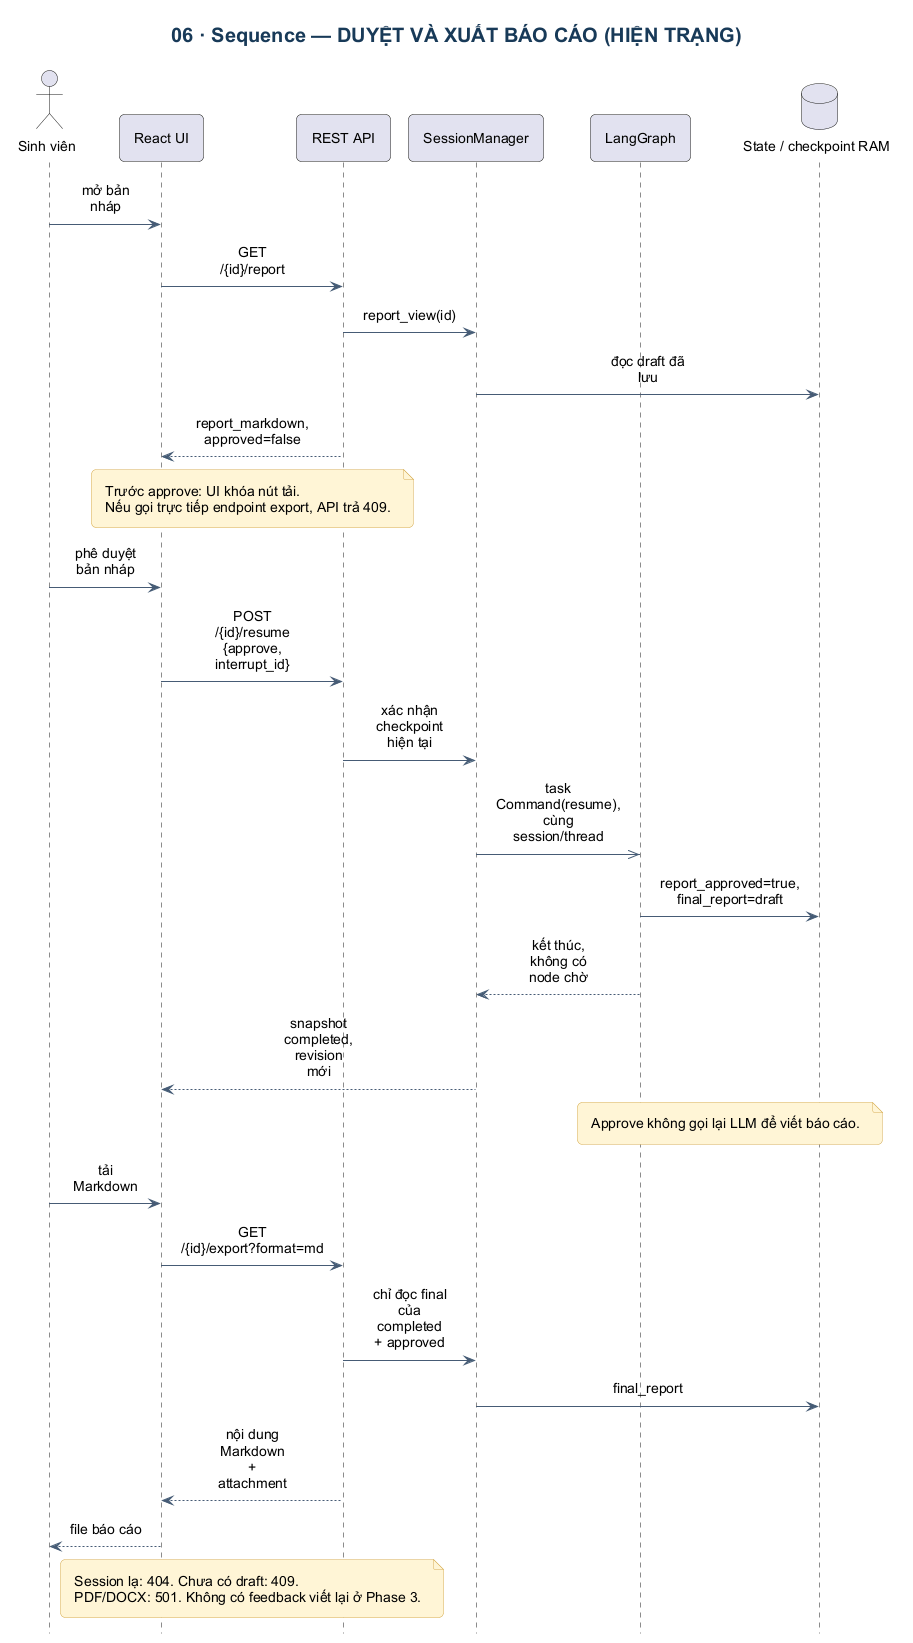

The diagram above was rendered by PlantUML. Its source (embedded in the PNG):
@startuml
!include _style.iuml
title 06 · Sequence — DUYỆT VÀ XUẤT BÁO CÁO (HIỆN TRẠNG)
actor "Sinh viên" as S
participant "React UI" as UI
participant "REST API" as API
participant "SessionManager" as M
participant "LangGraph" as G
database "State / checkpoint RAM" as RAM
S -> UI : mở bản nháp
UI -> API : GET /{id}/report
API -> M : report_view(id)
M -> RAM : đọc draft đã lưu
API --> UI : report_markdown, approved=false
note over UI,API : Trước approve: UI khóa nút tải.\nNếu gọi trực tiếp endpoint export, API trả 409.
S -> UI : phê duyệt bản nháp
UI -> API : POST /{id}/resume {approve, interrupt_id}
API -> M : xác nhận checkpoint hiện tại
M ->> G : task Command(resume), cùng session/thread
G -> RAM : report_approved=true, final_report=draft
G --> M : kết thúc, không có node chờ
M --> UI : snapshot completed, revision mới
note over G,RAM : Approve không gọi lại LLM để viết báo cáo.
S -> UI : tải Markdown
UI -> API : GET /{id}/export?format=md
API -> M : chỉ đọc final của completed + approved
M -> RAM : final_report
API --> UI : nội dung Markdown + attachment
UI --> S : file báo cáo
note over UI,API : Session lạ: 404. Chưa có draft: 409.\nPDF/DOCX: 501. Không có feedback viết lại ở Phase 3.
@enduml